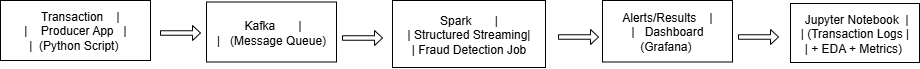

The diagram above was exported from draw.io. Its source (the exported page's mxGraphModel, read from the mxfile embedded in the PNG):
<mxGraphModel dx="1158" dy="624" grid="1" gridSize="10" guides="1" tooltips="1" connect="1" arrows="1" fold="1" page="1" pageScale="1" pageWidth="850" pageHeight="1100" math="0" shadow="0">
  <root>
    <mxCell id="0" />
    <mxCell id="1" parent="0" />
    <mxCell id="ZqcCWtfwZd8G-VG0EcQK-1" value="&lt;div&gt;&amp;nbsp; &amp;nbsp;Transaction&amp;nbsp; &amp;nbsp; |&lt;/div&gt;&lt;div&gt;|&amp;nbsp; &amp;nbsp; Producer App&amp;nbsp; &amp;nbsp;|&lt;/div&gt;&lt;div&gt;|&amp;nbsp; (Python Script)&amp;nbsp;&lt;/div&gt;" style="rounded=0;whiteSpace=wrap;html=1;" parent="1" vertex="1">
      <mxGeometry x="40" y="60" width="150" height="60" as="geometry" />
    </mxCell>
    <mxCell id="ZqcCWtfwZd8G-VG0EcQK-2" value="" style="shape=singleArrow;direction=west;whiteSpace=wrap;html=1;rotation=-180;" parent="1" vertex="1">
      <mxGeometry x="200" y="85" width="40" height="15" as="geometry" />
    </mxCell>
    <mxCell id="ZqcCWtfwZd8G-VG0EcQK-5" value="&lt;div&gt;&amp;nbsp;Kafka&amp;nbsp; &amp;nbsp; &amp;nbsp; &amp;nbsp;|&lt;/div&gt;&lt;div&gt;|&amp;nbsp; &amp;nbsp;(Message Queue)&lt;/div&gt;" style="rounded=0;whiteSpace=wrap;html=1;" parent="1" vertex="1">
      <mxGeometry x="246" y="61.5" width="130" height="60" as="geometry" />
    </mxCell>
    <mxCell id="ZqcCWtfwZd8G-VG0EcQK-8" value="" style="shape=singleArrow;direction=west;whiteSpace=wrap;html=1;rotation=-180;" parent="1" vertex="1">
      <mxGeometry x="382" y="90" width="40" height="15" as="geometry" />
    </mxCell>
    <mxCell id="ZqcCWtfwZd8G-VG0EcQK-12" value="Spark       |&#10;| Structured Streaming|&#10;| Fraud Detection Job" style="rounded=0;whiteSpace=wrap;html=1;" parent="1" vertex="1">
      <mxGeometry x="432" y="60" width="153" height="67" as="geometry" />
    </mxCell>
    <mxCell id="ZqcCWtfwZd8G-VG0EcQK-13" value="" style="shape=singleArrow;direction=west;whiteSpace=wrap;html=1;rotation=-180;" parent="1" vertex="1">
      <mxGeometry x="598" y="89" width="40" height="15" as="geometry" />
    </mxCell>
    <mxCell id="ZqcCWtfwZd8G-VG0EcQK-17" value="&lt;div&gt;Alerts/Results&amp;nbsp; &amp;nbsp; |&lt;/div&gt;&lt;div&gt;|&amp;nbsp; &amp;nbsp;Dashboard (Grafana)&amp;nbsp;&lt;/div&gt;" style="rounded=0;whiteSpace=wrap;html=1;" parent="1" vertex="1">
      <mxGeometry x="642" y="60" width="130" height="61.5" as="geometry" />
    </mxCell>
    <mxCell id="ZqcCWtfwZd8G-VG0EcQK-19" value="" style="shape=singleArrow;direction=west;whiteSpace=wrap;html=1;rotation=-180;" parent="1" vertex="1">
      <mxGeometry x="778" y="89" width="40" height="15" as="geometry" />
    </mxCell>
    <mxCell id="ZqcCWtfwZd8G-VG0EcQK-20" value="&amp;nbsp;&lt;span style=&quot;background-color: transparent;&quot;&gt;Jupyter Notebook&amp;nbsp; |&lt;/span&gt;&lt;div&gt;| (Transaction Logs |&lt;/div&gt;&lt;div&gt;| + EDA + Metrics)&amp;nbsp;&lt;/div&gt;" style="rounded=0;whiteSpace=wrap;html=1;" parent="1" vertex="1">
      <mxGeometry x="830" y="63" width="129" height="59" as="geometry" />
    </mxCell>
  </root>
</mxGraphModel>